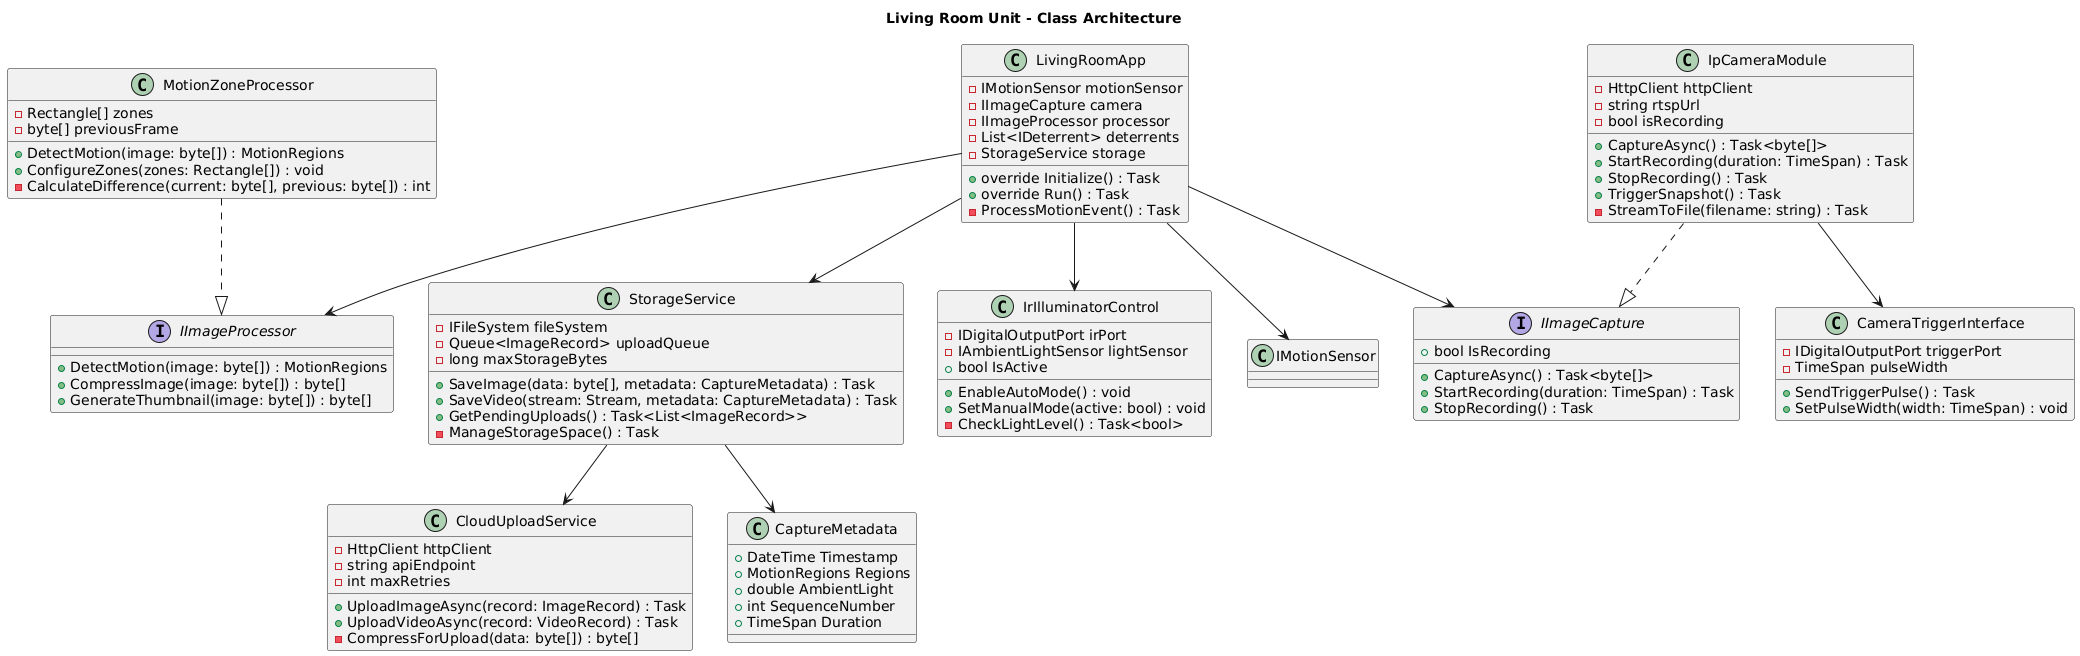

The diagram above was rendered by PlantUML. Its source (embedded in the PNG):
@startuml LivingRoom_Class_Diagram
title Living Room Unit - Class Architecture

interface IImageCapture {
  + CaptureAsync() : Task<byte[]>
  + StartRecording(duration: TimeSpan) : Task
  + StopRecording() : Task
  + bool IsRecording
}

interface IImageProcessor {
  + DetectMotion(image: byte[]) : MotionRegions
  + CompressImage(image: byte[]) : byte[]
  + GenerateThumbnail(image: byte[]) : byte[]
}

class LivingRoomApp {
  - IMotionSensor motionSensor
  - IImageCapture camera
  - IImageProcessor processor
  - List<IDeterrent> deterrents
  - StorageService storage
  + override Initialize() : Task
  + override Run() : Task
  - ProcessMotionEvent() : Task
}

class IpCameraModule {
  - HttpClient httpClient
  - string rtspUrl
  - bool isRecording
  + CaptureAsync() : Task<byte[]>
  + StartRecording(duration: TimeSpan) : Task
  + StopRecording() : Task
  + TriggerSnapshot() : Task
  - StreamToFile(filename: string) : Task
}

class CameraTriggerInterface {
  - IDigitalOutputPort triggerPort
  - TimeSpan pulseWidth
  + SendTriggerPulse() : Task
  + SetPulseWidth(width: TimeSpan) : void
}

class MotionZoneProcessor {
  - Rectangle[] zones
  - byte[] previousFrame
  + DetectMotion(image: byte[]) : MotionRegions
  + ConfigureZones(zones: Rectangle[]) : void
  - CalculateDifference(current: byte[], previous: byte[]) : int
}

class StorageService {
  - IFileSystem fileSystem
  - Queue<ImageRecord> uploadQueue
  - long maxStorageBytes
  + SaveImage(data: byte[], metadata: CaptureMetadata) : Task
  + SaveVideo(stream: Stream, metadata: CaptureMetadata) : Task
  + GetPendingUploads() : Task<List<ImageRecord>>
  - ManageStorageSpace() : Task
}

class CloudUploadService {
  - HttpClient httpClient
  - string apiEndpoint
  - int maxRetries
  + UploadImageAsync(record: ImageRecord) : Task
  + UploadVideoAsync(record: VideoRecord) : Task
  - CompressForUpload(data: byte[]) : byte[]
}

class IrIlluminatorControl {
  - IDigitalOutputPort irPort
  - IAmbientLightSensor lightSensor
  + bool IsActive
  + EnableAutoMode() : void
  + SetManualMode(active: bool) : void
  - CheckLightLevel() : Task<bool>
}

class CaptureMetadata {
  + DateTime Timestamp
  + MotionRegions Regions
  + double AmbientLight
  + int SequenceNumber
  + TimeSpan Duration
}

' Relationships
LivingRoomApp --> IMotionSensor
LivingRoomApp --> IImageCapture
LivingRoomApp --> IImageProcessor
LivingRoomApp --> StorageService

IpCameraModule ..|> IImageCapture
IpCameraModule --> CameraTriggerInterface
MotionZoneProcessor ..|> IImageProcessor

StorageService --> CloudUploadService
StorageService --> CaptureMetadata
LivingRoomApp --> IrIlluminatorControl

@enduml